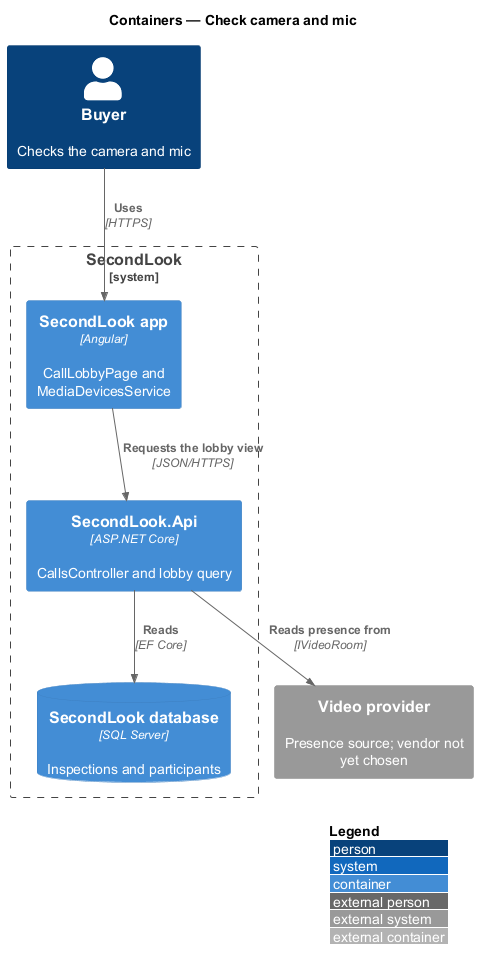

The diagram above was rendered by PlantUML. Its source (embedded in the PNG):
@startuml
!include <C4/C4_Container>
LAYOUT_WITH_LEGEND()
title Containers — Check camera and mic

Person(buyer, "Buyer", "Checks the camera and mic")
System_Boundary(sl, "SecondLook") {
  Container(spa, "SecondLook app", "Angular", "CallLobbyPage and MediaDevicesService")
  Container(api, "SecondLook.Api", "ASP.NET Core", "CallsController and lobby query")
  ContainerDb(db, "SecondLook database", "SQL Server", "Inspections and participants")
}
System_Ext(video, "Video provider", "Presence source; vendor not yet chosen")
Rel(buyer, spa, "Uses", "HTTPS")
Rel(spa, api, "Requests the lobby view", "JSON/HTTPS")
Rel(api, db, "Reads", "EF Core")
Rel(api, video, "Reads presence from", "IVideoRoom")
@enduml